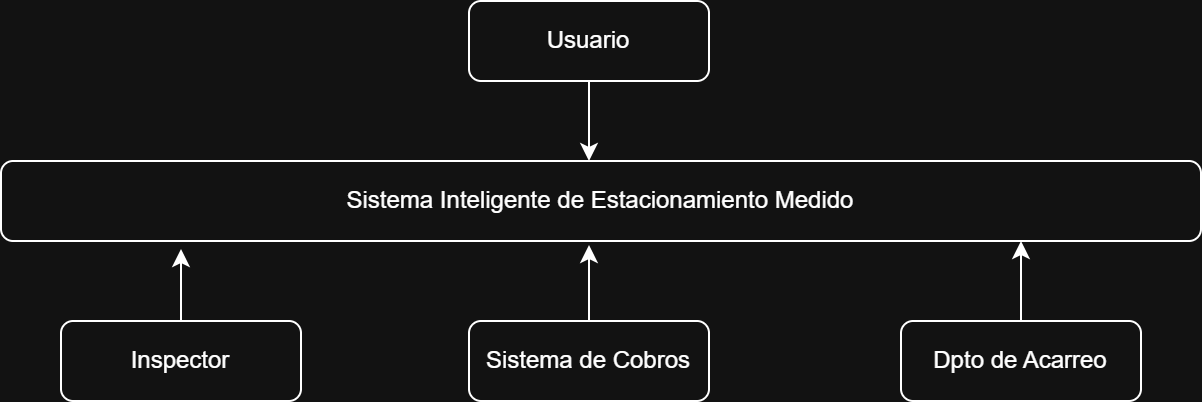

The diagram above was exported from draw.io. Its source (the exported page's mxGraphModel, read from the mxfile embedded in the PNG):
<mxGraphModel dx="860" dy="537" grid="1" gridSize="10" guides="1" tooltips="1" connect="1" arrows="1" fold="1" page="1" pageScale="1" pageWidth="827" pageHeight="1169" math="0" shadow="0">
  <root>
    <mxCell id="0" />
    <mxCell id="1" parent="0" />
    <mxCell id="_W7_8STG4ecDLl-z-vF_-1" parent="1" style="rounded=1;whiteSpace=wrap;html=1;" value="Usuario" vertex="1">
      <mxGeometry height="40" width="120" x="354" y="80" as="geometry" />
    </mxCell>
    <mxCell id="_W7_8STG4ecDLl-z-vF_-2" parent="1" style="rounded=1;whiteSpace=wrap;html=1;" value="Inspector" vertex="1">
      <mxGeometry height="40" width="120" x="150" y="240" as="geometry" />
    </mxCell>
    <mxCell id="_W7_8STG4ecDLl-z-vF_-3" parent="1" style="rounded=1;whiteSpace=wrap;html=1;" value="Dpto de Acarreo" vertex="1">
      <mxGeometry height="40" width="120" x="570" y="240" as="geometry" />
    </mxCell>
    <mxCell id="_W7_8STG4ecDLl-z-vF_-4" parent="1" style="rounded=1;whiteSpace=wrap;html=1;" value="Sistema de Cobros" vertex="1">
      <mxGeometry height="40" width="120" x="354" y="240" as="geometry" />
    </mxCell>
    <mxCell id="_W7_8STG4ecDLl-z-vF_-5" parent="1" style="rounded=1;whiteSpace=wrap;html=1;" value="Sistema Inteligente de Estacionamiento Medido" vertex="1">
      <mxGeometry height="40" width="600" x="120" y="160" as="geometry" />
    </mxCell>
    <mxCell id="_W7_8STG4ecDLl-z-vF_-6" edge="1" parent="1" source="_W7_8STG4ecDLl-z-vF_-1" style="endArrow=classic;html=1;rounded=0;exitX=0.5;exitY=1;exitDx=0;exitDy=0;entryX=0.49;entryY=0;entryDx=0;entryDy=0;entryPerimeter=0;" target="_W7_8STG4ecDLl-z-vF_-5" value="">
      <mxGeometry height="50" relative="1" width="50" as="geometry">
        <mxPoint x="340" y="310" as="sourcePoint" />
        <mxPoint x="390" y="260" as="targetPoint" />
      </mxGeometry>
    </mxCell>
    <mxCell id="_W7_8STG4ecDLl-z-vF_-7" edge="1" parent="1" source="_W7_8STG4ecDLl-z-vF_-2" style="endArrow=classic;html=1;rounded=0;exitX=0.5;exitY=0;exitDx=0;exitDy=0;entryX=0.15;entryY=1.1;entryDx=0;entryDy=0;entryPerimeter=0;" target="_W7_8STG4ecDLl-z-vF_-5" value="">
      <mxGeometry height="50" relative="1" width="50" as="geometry">
        <mxPoint x="340" y="310" as="sourcePoint" />
        <mxPoint x="390" y="260" as="targetPoint" />
      </mxGeometry>
    </mxCell>
    <mxCell id="_W7_8STG4ecDLl-z-vF_-9" edge="1" parent="1" source="_W7_8STG4ecDLl-z-vF_-4" style="endArrow=classic;html=1;rounded=0;exitX=0.5;exitY=0;exitDx=0;exitDy=0;entryX=0.49;entryY=1.05;entryDx=0;entryDy=0;entryPerimeter=0;" target="_W7_8STG4ecDLl-z-vF_-5" value="">
      <mxGeometry height="50" relative="1" width="50" as="geometry">
        <mxPoint x="340" y="310" as="sourcePoint" />
        <mxPoint x="390" y="260" as="targetPoint" />
      </mxGeometry>
    </mxCell>
    <mxCell id="_W7_8STG4ecDLl-z-vF_-10" edge="1" parent="1" source="_W7_8STG4ecDLl-z-vF_-3" style="endArrow=classic;html=1;rounded=0;exitX=0.5;exitY=0;exitDx=0;exitDy=0;entryX=0.85;entryY=1;entryDx=0;entryDy=0;entryPerimeter=0;" target="_W7_8STG4ecDLl-z-vF_-5" value="">
      <mxGeometry height="50" relative="1" width="50" as="geometry">
        <mxPoint x="340" y="310" as="sourcePoint" />
        <mxPoint x="390" y="260" as="targetPoint" />
      </mxGeometry>
    </mxCell>
  </root>
</mxGraphModel>